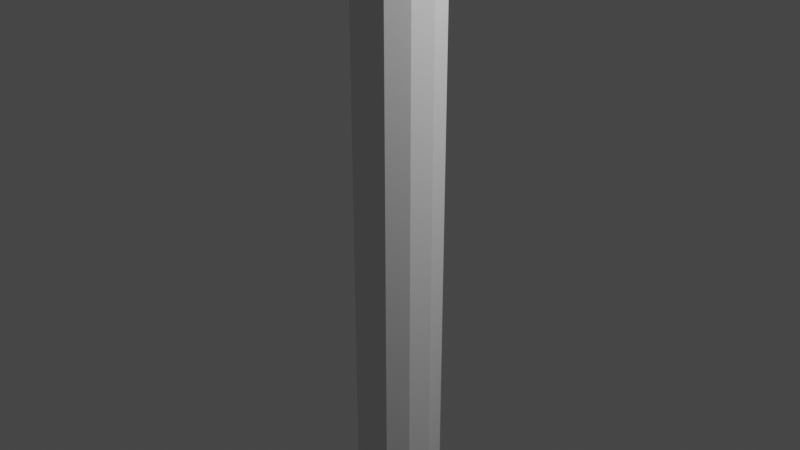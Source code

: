 # Source: Zwischens_ule.blend  (saved by Blender 2.83.19; exported with 4.5.12 LTS)
import bpy
from mathutils import Matrix  # noqa: F401  (used for matrix-valued properties, if any)

bpy.ops.wm.read_factory_settings(use_empty=True)
scene = bpy.context.scene
scene.name = 'Scene'

# ---- collections
col_collection = bpy.data.collections.new('Collection'); scene.collection.children.link(col_collection)

# ---- world
world_world = bpy.data.worlds.new('World'); scene.world = world_world
world_world.use_nodes = True; world_world.node_tree.nodes.clear()
_N = world_world.node_tree.nodes; _L = world_world.node_tree.links
n0 = _N.new('ShaderNodeOutputWorld'); n0.name = 'World Output'; n0.location = (300, 300)
n1 = _N.new('ShaderNodeBackground'); n1.name = 'Background'; n1.location = (10, 300)
n1.inputs[0].default_value = (0.05088, 0.05088, 0.05088, 1.0)
_L.new(n1.outputs[0], n0.inputs[0])
n0.is_active_output = True
world_world.color = (0.05088, 0.05088, 0.05088)
world_world.use_sun_shadow = False
world_world.sun_shadow_jitter_overblur = 0.0

# ---- cameras
cam_camera = bpy.data.cameras.new('Camera')
cam_camera.clip_end = 100.0
cam_camera.ortho_scale = 7.314

# ---- lights
light_light = bpy.data.lights.new('Light', 'POINT')
light_light.transmission_factor = 0.0
light_light.energy = 1000.0
light_light.shadow_soft_size = 0.1
light_light.shadow_maximum_resolution = 0.006
light_light.use_absolute_resolution = True

# ---- meshes
me_cylinder_001 = bpy.data.meshes.new('Cylinder.001')
me_cylinder_001.from_pydata([(0.0, 0.47, -5.0), (0.235, 0.407, -5.0), (0.407, 0.235, -5.0), (0.47, -2.054e-08, -5.0), (0.407, -0.235, -5.0), (0.235, -0.407, -5.0), (7.097e-08, -0.47, -5.0), (-0.235, -0.407, -5.0), (-0.407, -0.235, -5.0), (-0.47, -2.185e-07, -5.0), (-0.407, 0.235, -5.0), (-0.235, 0.407, -5.0), (1.863e-08, 0.3375, 5.0), (0.0, 0.47, 4.872), (0.1687, 0.2923, 5.0), (0.235, 0.407, 4.872), (0.2923, 0.1687, 5.0), (0.407, 0.235, 4.872), (0.3375, -7.451e-09, 5.0), (0.47, -2.054e-08, 4.872), (0.2923, -0.1687, 5.0), (0.407, -0.235, 4.872), (0.1687, -0.2923, 5.0), (0.235, -0.407, 4.872), (4.098e-08, -0.3375, 5.0), (7.097e-08, -0.47, 4.872), (-0.1687, -0.2923, 5.0), (-0.235, -0.407, 4.872), (-0.2923, -0.1687, 5.0), (-0.407, -0.235, 4.872), (-0.3375, -1.974e-07, 5.0), (-0.47, -2.185e-07, 4.872), (-0.2923, 0.1687, 5.0), (-0.407, 0.235, 4.872), (-0.1687, 0.2923, 5.0), (-0.235, 0.407, 4.872)], [], [(11, 35, 13, 0), (2, 17, 19, 3), (3, 19, 21, 4), (4, 21, 23, 5), (5, 23, 25, 6), (6, 25, 27, 7), (7, 27, 29, 8), (8, 29, 31, 9), (9, 31, 33, 10), (10, 33, 35, 11), (0, 13, 15, 1), (1, 15, 17, 2), (0, 1, 2, 3, 4, 5, 6, 7, 8, 9, 10, 11), (15, 13, 12, 14), (17, 15, 14, 16), (19, 17, 16, 18), (21, 19, 18, 20), (23, 21, 20, 22), (25, 23, 22, 24), (27, 25, 24, 26), (29, 27, 26, 28), (31, 29, 28, 30), (33, 31, 30, 32), (35, 33, 32, 34), (13, 35, 34, 12), (14, 12, 34, 32, 30, 28, 26, 24, 22, 20, 18, 16)])
_uv = me_cylinder_001.uv_layers.new(name='UVMap')
_uv.uv.foreach_set('vector', [0.08333, 0.5, 0.08333, 0.9936, 7.451e-08, 0.9936, 7.451e-08, 0.5, 0.8333, 0.5, 0.8333, 0.9936, 0.75, 0.9936, 0.75, 0.5, 0.75, 0.5, 0.75, 0.9936, 0.6667, 0.9936, 0.6667, 0.5, 0.6667, 0.5, 0.6667, 0.9936, 0.5833, 0.9936, 0.5833, 0.5, 0.5833, 0.5, 0.5833, 0.9936, 0.5, 0.9936, 0.5, 0.5, 0.5, 0.5, 0.5, 0.9936, 0.4167, 0.9936, 0.4167, 0.5, 0.4167, 0.5, 0.4167, 0.9936, 0.3333, 0.9936, 0.3333, 0.5, 0.3333, 0.5, 0.3333, 0.9936, 0.25, 0.9936, 0.25, 0.5, 0.25, 0.5, 0.25, 0.9936, 0.1667, 0.9936, 0.1667, 0.5, 0.1667, 0.5, 0.1667, 0.9936, 0.08333, 0.9936, 0.08333, 0.5, 1.0, 0.5, 1.0, 0.9936, 0.9167, 0.9936, 0.9167, 0.5, 0.9167, 0.5, 0.9167, 0.9936, 0.8333, 0.9936, 0.8333, 0.5, 0.75, 0.49, 0.87, 0.4578, 0.9578, 0.37, 0.99, 0.25, 0.9578, 0.13, 0.87, 0.04215, 0.75, 0.01, 0.63, 0.04215, 0.5422, 0.13, 0.51, 0.25, 0.5422, 0.37, 0.63, 0.4578, 0.9167, 0.9936, 1.0, 0.9936, 0.9883, 1.0, 0.9284, 1.0, 0.8333, 0.9936, 0.9167, 0.9936, 0.9049, 1.0, 0.8451, 1.0, 0.75, 0.9936, 0.8333, 0.9936, 0.8216, 1.0, 0.7617, 1.0, 0.6667, 0.9936, 0.75, 0.9936, 0.7383, 1.0, 0.6784, 1.0, 0.5833, 0.9936, 0.6667, 0.9936, 0.6549, 1.0, 0.5951, 1.0, 0.5, 0.9936, 0.5833, 0.9936, 0.5716, 1.0, 0.5117, 1.0, 0.4167, 0.9936, 0.5, 0.9936, 0.4883, 1.0, 0.4284, 1.0, 0.3333, 0.9936, 0.4167, 0.9936, 0.4049, 1.0, 0.3451, 1.0, 0.25, 0.9936, 0.3333, 0.9936, 0.3216, 1.0, 0.2617, 1.0, 0.1667, 0.9936, 0.25, 0.9936, 0.2383, 1.0, 0.1784, 1.0, 0.08333, 0.9936, 0.1667, 0.9936, 0.1549, 1.0, 0.09508, 1.0, 7.451e-08, 0.9936, 0.08333, 0.9936, 0.07159, 1.0, 0.01175, 1.0, 0.3362, 0.3992, 0.25, 0.4223, 0.1638, 0.3992, 0.1008, 0.3362, 0.07767, 0.25, 0.1008, 0.1638, 0.1638, 0.1008, 0.25, 0.07767, 0.3362, 0.1008, 0.3992, 0.1638, 0.4223, 0.25, 0.3992, 0.3362])
me_cylinder_001.use_remesh_fix_poles = True
me_cylinder_001.use_remesh_preserve_attributes = False
me_cylinder_001.use_mirror_vertex_groups = False
me_cylinder_001.update()

# ---- objects
ob_light = bpy.data.objects.new('Light', light_light)
ob_camera = bpy.data.objects.new('Camera', cam_camera)
ob_cylinder = bpy.data.objects.new('Cylinder', me_cylinder_001)

# ---- transforms, parenting, visibility, modifiers, constraints
ob_light.location = (4.076, 1.005, 5.904)
ob_light.rotation_euler = (0.6503, 0.05522, 1.866)
ob_light.lock_rotations_4d = False
ob_light.empty_display_type = 'ARROWS'
ob_light.color = (0.0, 0.0, 0.0, 0.0)
ob_light.lineart.crease_threshold = 0.0
ob_camera.location = (7.359, -6.926, 4.958)
ob_camera.rotation_euler = (1.109, 0.0, 0.8149)
ob_camera.lock_rotations_4d = False
ob_camera.empty_display_type = 'ARROWS'
ob_camera.color = (0.0, 0.0, 0.0, 0.0)
ob_camera.display_type = 'WIRE'
ob_camera.lineart.crease_threshold = 0.0
ob_cylinder.location = (0.0, 0.0, 0.0)
ob_cylinder.lineart.crease_threshold = 0.0

# ---- collection membership
col_collection.objects.link(ob_light)
col_collection.objects.link(ob_camera)
col_collection.objects.link(ob_cylinder)

# ---- scene / render settings (as saved in the file)
scene.camera = ob_camera
scene.frame_start = 1; scene.frame_end = 250; scene.frame_set(1)
scene.render.engine = 'BLENDER_EEVEE_NEXT'
scene.cycles.use_denoising = False
scene.cycles.samples = 128
scene.cycles.sampling_pattern = 'TABULATED_SOBOL'
scene.cycles.use_adaptive_sampling = False
scene.cycles.use_light_tree = False
scene.view_settings.view_transform = 'Filmic'
bpy.context.view_layer.update()
